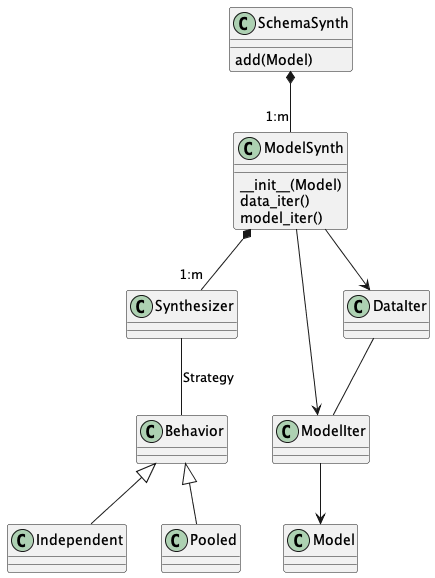

The diagram above was rendered by PlantUML. Its source (embedded in the PNG):
@startuml
class Synthesizer

class ModelSynth {
    __init__(Model)
    data_iter()
    model_iter()
}

class SchemaSynth {
    add(Model)
}

class ModelIter
class DataIter

SchemaSynth *-- "1:m" ModelSynth

ModelSynth *-- "1:m" Synthesizer

Synthesizer -- Behavior : Strategy

Behavior <|-- Independent
Behavior <|--Pooled

ModelSynth --> DataIter
ModelSynth --> ModelIter
DataIter -- ModelIter

ModelIter --> Model
@enduml